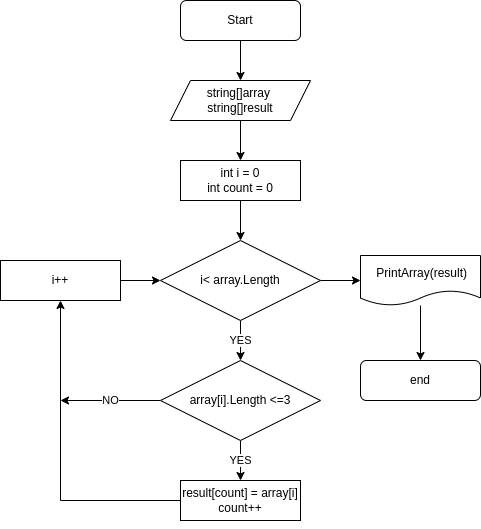

The diagram above was exported from draw.io. Its source (the exported page's mxGraphModel, read from the mxfile embedded in the PNG):
<mxGraphModel dx="796" dy="490" grid="1" gridSize="10" guides="1" tooltips="1" connect="1" arrows="1" fold="1" page="1" pageScale="1" pageWidth="827" pageHeight="1169" math="0" shadow="0">
  <root>
    <mxCell id="0" />
    <mxCell id="1" parent="0" />
    <mxCell id="nEfYgtqU1OdZFniN_TgH-3" style="edgeStyle=orthogonalEdgeStyle;rounded=0;orthogonalLoop=1;jettySize=auto;html=1;" edge="1" parent="1" source="nEfYgtqU1OdZFniN_TgH-1" target="nEfYgtqU1OdZFniN_TgH-2">
      <mxGeometry relative="1" as="geometry" />
    </mxCell>
    <mxCell id="nEfYgtqU1OdZFniN_TgH-1" value="Start" style="rounded=1;whiteSpace=wrap;html=1;" vertex="1" parent="1">
      <mxGeometry x="340" y="80" width="120" height="40" as="geometry" />
    </mxCell>
    <mxCell id="nEfYgtqU1OdZFniN_TgH-6" style="edgeStyle=orthogonalEdgeStyle;rounded=0;orthogonalLoop=1;jettySize=auto;html=1;entryX=0.5;entryY=0;entryDx=0;entryDy=0;" edge="1" parent="1" source="nEfYgtqU1OdZFniN_TgH-2" target="nEfYgtqU1OdZFniN_TgH-5">
      <mxGeometry relative="1" as="geometry" />
    </mxCell>
    <mxCell id="nEfYgtqU1OdZFniN_TgH-2" value="&lt;div&gt;string[]array&amp;nbsp;&lt;/div&gt;&lt;div&gt;string[]result&lt;/div&gt;" style="shape=parallelogram;perimeter=parallelogramPerimeter;whiteSpace=wrap;html=1;fixedSize=1;" vertex="1" parent="1">
      <mxGeometry x="330" y="160" width="140" height="40" as="geometry" />
    </mxCell>
    <mxCell id="nEfYgtqU1OdZFniN_TgH-8" style="edgeStyle=orthogonalEdgeStyle;rounded=0;orthogonalLoop=1;jettySize=auto;html=1;" edge="1" parent="1" source="nEfYgtqU1OdZFniN_TgH-5" target="nEfYgtqU1OdZFniN_TgH-7">
      <mxGeometry relative="1" as="geometry" />
    </mxCell>
    <mxCell id="nEfYgtqU1OdZFniN_TgH-5" value="&lt;div&gt;int i = 0&lt;/div&gt;&lt;div&gt;int count = 0&lt;/div&gt;" style="rounded=0;whiteSpace=wrap;html=1;" vertex="1" parent="1">
      <mxGeometry x="340" y="240" width="120" height="40" as="geometry" />
    </mxCell>
    <mxCell id="nEfYgtqU1OdZFniN_TgH-10" value="YES" style="edgeStyle=orthogonalEdgeStyle;rounded=0;orthogonalLoop=1;jettySize=auto;html=1;entryX=0.5;entryY=0;entryDx=0;entryDy=0;" edge="1" parent="1" source="nEfYgtqU1OdZFniN_TgH-7" target="nEfYgtqU1OdZFniN_TgH-9">
      <mxGeometry relative="1" as="geometry" />
    </mxCell>
    <mxCell id="nEfYgtqU1OdZFniN_TgH-21" style="edgeStyle=orthogonalEdgeStyle;rounded=0;orthogonalLoop=1;jettySize=auto;html=1;exitX=1;exitY=0.5;exitDx=0;exitDy=0;entryX=0;entryY=0.5;entryDx=0;entryDy=0;" edge="1" parent="1" source="nEfYgtqU1OdZFniN_TgH-7" target="nEfYgtqU1OdZFniN_TgH-19">
      <mxGeometry relative="1" as="geometry" />
    </mxCell>
    <mxCell id="nEfYgtqU1OdZFniN_TgH-7" value="i&amp;lt; array.Length" style="rhombus;whiteSpace=wrap;html=1;" vertex="1" parent="1">
      <mxGeometry x="320" y="320" width="160" height="80" as="geometry" />
    </mxCell>
    <mxCell id="nEfYgtqU1OdZFniN_TgH-15" value="YES" style="edgeStyle=orthogonalEdgeStyle;rounded=0;orthogonalLoop=1;jettySize=auto;html=1;entryX=0.5;entryY=0;entryDx=0;entryDy=0;" edge="1" parent="1" source="nEfYgtqU1OdZFniN_TgH-9" target="nEfYgtqU1OdZFniN_TgH-13">
      <mxGeometry relative="1" as="geometry" />
    </mxCell>
    <mxCell id="nEfYgtqU1OdZFniN_TgH-18" value="NO" style="edgeStyle=orthogonalEdgeStyle;rounded=0;orthogonalLoop=1;jettySize=auto;html=1;" edge="1" parent="1" source="nEfYgtqU1OdZFniN_TgH-9">
      <mxGeometry relative="1" as="geometry">
        <mxPoint x="220" y="480" as="targetPoint" />
      </mxGeometry>
    </mxCell>
    <mxCell id="nEfYgtqU1OdZFniN_TgH-9" value="array[i].Length &amp;lt;=3" style="rhombus;whiteSpace=wrap;html=1;" vertex="1" parent="1">
      <mxGeometry x="320" y="440" width="160" height="80" as="geometry" />
    </mxCell>
    <mxCell id="nEfYgtqU1OdZFniN_TgH-17" style="edgeStyle=orthogonalEdgeStyle;rounded=0;orthogonalLoop=1;jettySize=auto;html=1;entryX=0;entryY=0.5;entryDx=0;entryDy=0;" edge="1" parent="1" source="nEfYgtqU1OdZFniN_TgH-12" target="nEfYgtqU1OdZFniN_TgH-7">
      <mxGeometry relative="1" as="geometry" />
    </mxCell>
    <mxCell id="nEfYgtqU1OdZFniN_TgH-12" value="&lt;div&gt;i++&lt;/div&gt;" style="rounded=0;whiteSpace=wrap;html=1;" vertex="1" parent="1">
      <mxGeometry x="160" y="340" width="120" height="40" as="geometry" />
    </mxCell>
    <mxCell id="nEfYgtqU1OdZFniN_TgH-16" style="edgeStyle=orthogonalEdgeStyle;rounded=0;orthogonalLoop=1;jettySize=auto;html=1;entryX=0.5;entryY=1;entryDx=0;entryDy=0;" edge="1" parent="1" source="nEfYgtqU1OdZFniN_TgH-13" target="nEfYgtqU1OdZFniN_TgH-12">
      <mxGeometry relative="1" as="geometry">
        <mxPoint x="240" y="420" as="targetPoint" />
      </mxGeometry>
    </mxCell>
    <mxCell id="nEfYgtqU1OdZFniN_TgH-13" value="&lt;div&gt;&lt;br&gt;&lt;/div&gt;&lt;div&gt;result[count] = array[i]&lt;/div&gt;&lt;div&gt;count++&lt;/div&gt;&lt;div&gt;&lt;br&gt;&lt;/div&gt;" style="rounded=0;whiteSpace=wrap;html=1;" vertex="1" parent="1">
      <mxGeometry x="340" y="560" width="120" height="40" as="geometry" />
    </mxCell>
    <mxCell id="nEfYgtqU1OdZFniN_TgH-22" style="edgeStyle=orthogonalEdgeStyle;rounded=0;orthogonalLoop=1;jettySize=auto;html=1;" edge="1" parent="1" source="nEfYgtqU1OdZFniN_TgH-19">
      <mxGeometry relative="1" as="geometry">
        <mxPoint x="580" y="440" as="targetPoint" />
      </mxGeometry>
    </mxCell>
    <mxCell id="nEfYgtqU1OdZFniN_TgH-19" value="&lt;div&gt;&amp;nbsp;PrintArray(result)&lt;/div&gt;" style="shape=document;whiteSpace=wrap;html=1;boundedLbl=1;" vertex="1" parent="1">
      <mxGeometry x="520" y="335" width="120" height="50" as="geometry" />
    </mxCell>
    <mxCell id="nEfYgtqU1OdZFniN_TgH-23" value="end" style="rounded=1;whiteSpace=wrap;html=1;" vertex="1" parent="1">
      <mxGeometry x="520" y="440" width="120" height="40" as="geometry" />
    </mxCell>
  </root>
</mxGraphModel>